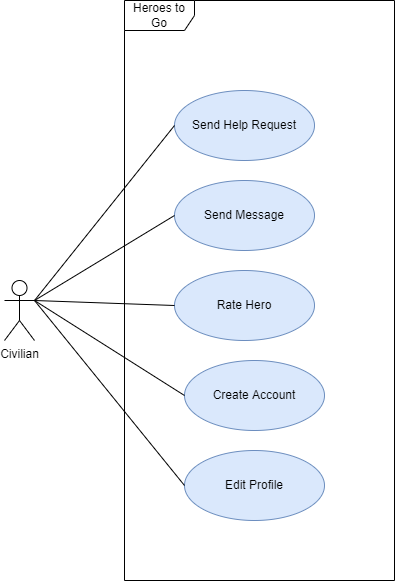

The diagram above was exported from draw.io. Its source (the exported page's mxGraphModel, read from the mxfile embedded in the PNG):
<mxGraphModel dx="1422" dy="865" grid="1" gridSize="10" guides="1" tooltips="1" connect="1" arrows="1" fold="1" page="1" pageScale="1" pageWidth="850" pageHeight="1100" math="0" shadow="0">
  <root>
    <mxCell id="0" />
    <mxCell id="1" parent="0" />
    <mxCell id="BbTnb9lNtIsW0-mmDcOB-1" value="Civilian" style="shape=umlActor;verticalLabelPosition=bottom;verticalAlign=top;html=1;" parent="1" vertex="1">
      <mxGeometry x="30" y="400" width="30" height="60" as="geometry" />
    </mxCell>
    <mxCell id="BbTnb9lNtIsW0-mmDcOB-2" value="Heroes to Go" style="shape=umlFrame;whiteSpace=wrap;html=1;width=70;height=30;" parent="1" vertex="1">
      <mxGeometry x="150" y="120" width="270" height="580" as="geometry" />
    </mxCell>
    <mxCell id="BbTnb9lNtIsW0-mmDcOB-3" value="Send Help Request" style="ellipse;whiteSpace=wrap;html=1;fillColor=#dae8fc;strokeColor=#6c8ebf;" parent="1" vertex="1">
      <mxGeometry x="200" y="210" width="140" height="70" as="geometry" />
    </mxCell>
    <mxCell id="BbTnb9lNtIsW0-mmDcOB-4" value="Send Message" style="ellipse;whiteSpace=wrap;html=1;fillColor=#dae8fc;strokeColor=#6c8ebf;" parent="1" vertex="1">
      <mxGeometry x="200" y="300" width="140" height="70" as="geometry" />
    </mxCell>
    <mxCell id="BbTnb9lNtIsW0-mmDcOB-5" value="Rate Hero" style="ellipse;whiteSpace=wrap;html=1;fillColor=#dae8fc;strokeColor=#6c8ebf;" parent="1" vertex="1">
      <mxGeometry x="200" y="390" width="140" height="70" as="geometry" />
    </mxCell>
    <mxCell id="BbTnb9lNtIsW0-mmDcOB-10" value="Create Account" style="ellipse;whiteSpace=wrap;html=1;fillColor=#dae8fc;strokeColor=#6c8ebf;" parent="1" vertex="1">
      <mxGeometry x="210" y="480" width="140" height="70" as="geometry" />
    </mxCell>
    <mxCell id="BbTnb9lNtIsW0-mmDcOB-12" value="Edit Profile" style="ellipse;whiteSpace=wrap;html=1;fillColor=#dae8fc;strokeColor=#6c8ebf;" parent="1" vertex="1">
      <mxGeometry x="210" y="570" width="140" height="70" as="geometry" />
    </mxCell>
    <mxCell id="A9PARuwiGdJy7GcK_jp0-1" value="" style="endArrow=none;html=1;rounded=0;exitX=1;exitY=0.3333333333333333;exitDx=0;exitDy=0;exitPerimeter=0;entryX=0;entryY=0.5;entryDx=0;entryDy=0;" parent="1" source="BbTnb9lNtIsW0-mmDcOB-1" target="BbTnb9lNtIsW0-mmDcOB-10" edge="1">
      <mxGeometry width="50" height="50" relative="1" as="geometry">
        <mxPoint x="30" y="580" as="sourcePoint" />
        <mxPoint x="80" y="530" as="targetPoint" />
      </mxGeometry>
    </mxCell>
    <mxCell id="A9PARuwiGdJy7GcK_jp0-2" value="" style="endArrow=none;html=1;rounded=0;exitX=1;exitY=0.3333333333333333;exitDx=0;exitDy=0;exitPerimeter=0;entryX=0;entryY=0.5;entryDx=0;entryDy=0;" parent="1" source="BbTnb9lNtIsW0-mmDcOB-1" target="BbTnb9lNtIsW0-mmDcOB-12" edge="1">
      <mxGeometry width="50" height="50" relative="1" as="geometry">
        <mxPoint x="70" y="570" as="sourcePoint" />
        <mxPoint x="120" y="520" as="targetPoint" />
      </mxGeometry>
    </mxCell>
    <mxCell id="A9PARuwiGdJy7GcK_jp0-3" value="" style="endArrow=none;html=1;rounded=0;exitX=1;exitY=0.3333333333333333;exitDx=0;exitDy=0;exitPerimeter=0;entryX=0;entryY=0.5;entryDx=0;entryDy=0;" parent="1" source="BbTnb9lNtIsW0-mmDcOB-1" target="BbTnb9lNtIsW0-mmDcOB-5" edge="1">
      <mxGeometry width="50" height="50" relative="1" as="geometry">
        <mxPoint x="70" y="380" as="sourcePoint" />
        <mxPoint x="120" y="330" as="targetPoint" />
      </mxGeometry>
    </mxCell>
    <mxCell id="A9PARuwiGdJy7GcK_jp0-4" value="" style="endArrow=none;html=1;rounded=0;exitX=1;exitY=0.3333333333333333;exitDx=0;exitDy=0;exitPerimeter=0;entryX=0;entryY=0.5;entryDx=0;entryDy=0;" parent="1" source="BbTnb9lNtIsW0-mmDcOB-1" target="BbTnb9lNtIsW0-mmDcOB-4" edge="1">
      <mxGeometry width="50" height="50" relative="1" as="geometry">
        <mxPoint x="50" y="360" as="sourcePoint" />
        <mxPoint x="100" y="310" as="targetPoint" />
      </mxGeometry>
    </mxCell>
    <mxCell id="A9PARuwiGdJy7GcK_jp0-5" value="" style="endArrow=none;html=1;rounded=0;exitX=1;exitY=0.3333333333333333;exitDx=0;exitDy=0;exitPerimeter=0;entryX=0;entryY=0.5;entryDx=0;entryDy=0;" parent="1" source="BbTnb9lNtIsW0-mmDcOB-1" target="BbTnb9lNtIsW0-mmDcOB-3" edge="1">
      <mxGeometry width="50" height="50" relative="1" as="geometry">
        <mxPoint x="70" y="360" as="sourcePoint" />
        <mxPoint x="120" y="310" as="targetPoint" />
      </mxGeometry>
    </mxCell>
  </root>
</mxGraphModel>